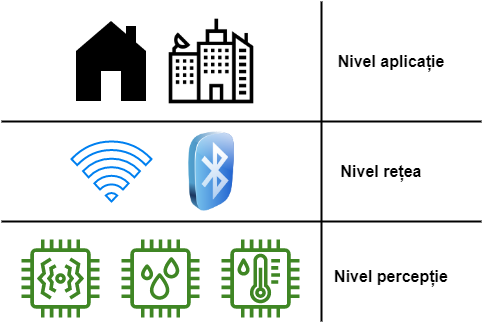

The diagram above was exported from draw.io. Its source (the exported page's mxGraphModel, read from the mxfile embedded in the PNG):
<mxGraphModel dx="1038" dy="547" grid="1" gridSize="10" guides="1" tooltips="1" connect="1" arrows="1" fold="1" page="1" pageScale="1" pageWidth="1100" pageHeight="850" math="0" shadow="0">
  <root>
    <mxCell id="0" />
    <mxCell id="1" parent="0" />
    <mxCell id="GwHbGD6UzQhShcioIWoT-1" value="" style="sketch=0;outlineConnect=0;fontColor=#232F3E;gradientColor=none;fillColor=#3F8624;strokeColor=none;dashed=0;verticalLabelPosition=bottom;verticalAlign=top;align=center;html=1;fontSize=12;fontStyle=0;aspect=fixed;pointerEvents=1;shape=mxgraph.aws4.iot_thing_temperature_humidity_sensor;" vertex="1" parent="1">
      <mxGeometry x="380" y="318" width="78" height="78" as="geometry" />
    </mxCell>
    <mxCell id="GwHbGD6UzQhShcioIWoT-2" value="" style="sketch=0;outlineConnect=0;fontColor=#232F3E;gradientColor=none;fillColor=#3F8624;strokeColor=none;dashed=0;verticalLabelPosition=bottom;verticalAlign=top;align=center;html=1;fontSize=12;fontStyle=0;aspect=fixed;pointerEvents=1;shape=mxgraph.aws4.iot_thing_humidity_sensor;" vertex="1" parent="1">
      <mxGeometry x="280" y="318" width="78" height="78" as="geometry" />
    </mxCell>
    <mxCell id="GwHbGD6UzQhShcioIWoT-3" value="" style="sketch=0;outlineConnect=0;fontColor=#232F3E;gradientColor=none;fillColor=#3F8624;strokeColor=none;dashed=0;verticalLabelPosition=bottom;verticalAlign=top;align=center;html=1;fontSize=12;fontStyle=0;aspect=fixed;pointerEvents=1;shape=mxgraph.aws4.iot_thing_vibration_sensor;" vertex="1" parent="1">
      <mxGeometry x="180" y="318" width="78" height="78" as="geometry" />
    </mxCell>
    <mxCell id="GwHbGD6UzQhShcioIWoT-5" value="" style="image;html=1;image=img/lib/clip_art/general/Bluetooth_128x128.png" vertex="1" parent="1">
      <mxGeometry x="330" y="210" width="80" height="80" as="geometry" />
    </mxCell>
    <mxCell id="GwHbGD6UzQhShcioIWoT-6" value="" style="html=1;verticalLabelPosition=bottom;align=center;labelBackgroundColor=#ffffff;verticalAlign=top;strokeWidth=2;strokeColor=#0080F0;shadow=0;dashed=0;shape=mxgraph.ios7.icons.wifi;pointerEvents=1" vertex="1" parent="1">
      <mxGeometry x="230" y="220" width="80" height="60" as="geometry" />
    </mxCell>
    <mxCell id="GwHbGD6UzQhShcioIWoT-8" value="" style="shape=image;html=1;verticalAlign=top;verticalLabelPosition=bottom;labelBackgroundColor=#ffffff;imageAspect=0;aspect=fixed;image=https://cdn2.iconfinder.com/data/icons/essential-web-4/50/city-building-urban-office-business-128.png" vertex="1" parent="1">
      <mxGeometry x="326" y="96" width="88" height="88" as="geometry" />
    </mxCell>
    <mxCell id="GwHbGD6UzQhShcioIWoT-9" value="" style="shape=image;html=1;verticalAlign=top;verticalLabelPosition=bottom;labelBackgroundColor=#ffffff;imageAspect=0;aspect=fixed;image=https://cdn4.iconfinder.com/data/icons/essential-app-2/16/home-house-resident-root-128.png" vertex="1" parent="1">
      <mxGeometry x="230" y="100" width="80" height="80" as="geometry" />
    </mxCell>
    <mxCell id="GwHbGD6UzQhShcioIWoT-10" value="&lt;span style=&quot;font-size: 16px;&quot;&gt;&lt;b&gt;Nivel aplicație&lt;/b&gt;&lt;/span&gt;" style="text;html=1;strokeColor=none;fillColor=none;align=center;verticalAlign=middle;whiteSpace=wrap;rounded=0;" vertex="1" parent="1">
      <mxGeometry x="490" y="125" width="120" height="30" as="geometry" />
    </mxCell>
    <mxCell id="GwHbGD6UzQhShcioIWoT-11" value="&lt;span style=&quot;font-size: 16px;&quot;&gt;&lt;b&gt;Nivel rețea&lt;/b&gt;&lt;/span&gt;" style="text;html=1;strokeColor=none;fillColor=none;align=center;verticalAlign=middle;whiteSpace=wrap;rounded=0;" vertex="1" parent="1">
      <mxGeometry x="480" y="235" width="120" height="30" as="geometry" />
    </mxCell>
    <mxCell id="GwHbGD6UzQhShcioIWoT-12" value="&lt;span style=&quot;font-size: 16px;&quot;&gt;&lt;b&gt;Nivel percepție&lt;/b&gt;&lt;/span&gt;" style="text;html=1;strokeColor=none;fillColor=none;align=center;verticalAlign=middle;whiteSpace=wrap;rounded=0;" vertex="1" parent="1">
      <mxGeometry x="490" y="340" width="120" height="30" as="geometry" />
    </mxCell>
    <mxCell id="GwHbGD6UzQhShcioIWoT-13" value="" style="endArrow=none;html=1;rounded=0;fontSize=16;strokeWidth=2;" edge="1" parent="1">
      <mxGeometry width="50" height="50" relative="1" as="geometry">
        <mxPoint x="480" y="400" as="sourcePoint" />
        <mxPoint x="480" y="80" as="targetPoint" />
      </mxGeometry>
    </mxCell>
    <mxCell id="GwHbGD6UzQhShcioIWoT-14" value="" style="endArrow=none;html=1;rounded=0;fontSize=16;strokeWidth=2;" edge="1" parent="1">
      <mxGeometry width="50" height="50" relative="1" as="geometry">
        <mxPoint x="640" y="200" as="sourcePoint" />
        <mxPoint x="160" y="200" as="targetPoint" />
      </mxGeometry>
    </mxCell>
    <mxCell id="GwHbGD6UzQhShcioIWoT-15" value="" style="endArrow=none;html=1;rounded=0;fontSize=16;strokeWidth=2;" edge="1" parent="1">
      <mxGeometry width="50" height="50" relative="1" as="geometry">
        <mxPoint x="640" y="300" as="sourcePoint" />
        <mxPoint x="160" y="300" as="targetPoint" />
      </mxGeometry>
    </mxCell>
  </root>
</mxGraphModel>